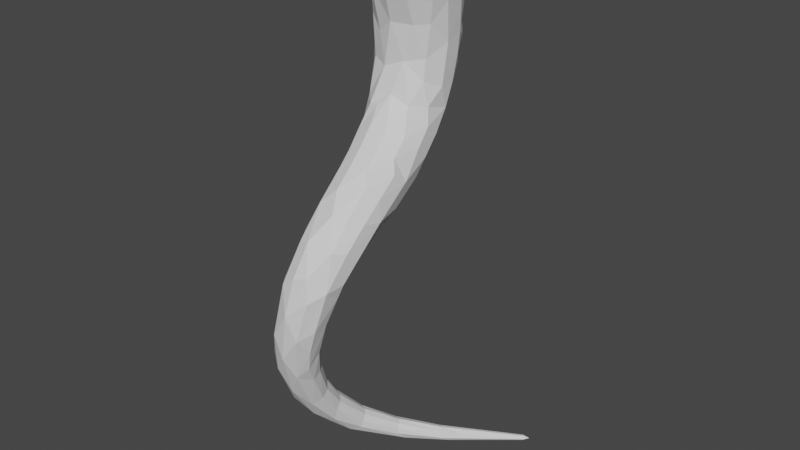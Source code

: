 # Source: root5.blend  (saved by Blender 3.4.6; exported with 4.5.12 LTS)
import bpy
from mathutils import Matrix  # noqa: F401  (used for matrix-valued properties, if any)

bpy.ops.wm.read_factory_settings(use_empty=True)
scene = bpy.context.scene
scene.name = 'Scene'

# ---- collections
col_collection = bpy.data.collections.new('Collection'); scene.collection.children.link(col_collection)

# ---- world
world_world = bpy.data.worlds.new('World'); scene.world = world_world
world_world.use_nodes = True; world_world.node_tree.nodes.clear()
_N = world_world.node_tree.nodes; _L = world_world.node_tree.links
n0 = _N.new('ShaderNodeOutputWorld'); n0.name = 'World Output'; n0.location = (300, 300)
n1 = _N.new('ShaderNodeBackground'); n1.name = 'Background'; n1.location = (10, 300)
n1.inputs[0].default_value = (0.05088, 0.05088, 0.05088, 1.0)
_L.new(n1.outputs[0], n0.inputs[0])
n0.is_active_output = True
world_world.color = (0.05088, 0.05088, 0.05088)
world_world.use_sun_shadow = False
world_world.sun_shadow_jitter_overblur = 0.0

# ---- meshes
me_circle = bpy.data.meshes.new('Circle')
me_circle.from_pydata([(0.9537, -0.1412, -0.002878), (0.8033, 0.5111, 0.0004489), (0.4799, 0.8299, 0.00131), (-0.0005518, 0.9577, 0.001571), (-0.4787, 0.837, 0.006272), (-0.8253, 0.4874, 0.001784), (-0.955, 0.02822, 0.0007355), (-0.8573, -0.4218, 0.00135), (-1.425e-07, -0.9553, 8.184e-08), (0.4777, -0.8274, 7.087e-08), (0.8274, -0.4777, 4.092e-08), (0.8539, 0.121, -0.7171), (-0.8681, 0.8072, -0.8443), (-0.7729, -0.469, -0.4189), (-0.6161, -0.5366, -0.7703), (-0.1719, -0.6887, -0.8705), (0.5243, -0.5722, -0.63), (0.677, -0.3079, -0.8436), (0.8001, 0.438, -0.885), (0.6514, 0.7883, -0.8799), (0.3133, 1.078, -0.7437), (-0.046, 1.209, -0.802), (-0.5044, 1.115, -0.7771), (-1.015, 0.3929, -0.9433), (-0.5247, -0.3908, -1.367), (-0.116, -0.5304, -1.27), (0.6593, -0.08976, -1.191), (0.7151, 0.5993, -1.329), (0.5181, 0.989, -1.194), (0.2199, 1.218, -1.266), (-0.128, 1.333, -1.359), (-0.57, 1.233, -1.337), (-0.9058, 0.9303, -1.369), (-1.045, 0.5069, -1.447), (-0.9519, 0.07766, -1.554), (-0.1779, -0.2839, -2.009), (0.2397, -0.1482, -2.031), (0.6336, 0.7283, -1.797), (0.4292, 1.109, -1.703), (0.2162, 1.291, -1.987), (-0.2047, 1.41, -1.944), (-0.6311, 1.302, -1.926), (-0.9463, 0.9967, -1.933), (-1.067, 0.577, -1.964), (-0.974, 0.2005, -2.111), (-0.5028, -0.1845, -2.254), (0.5618, 0.8067, -2.277), (0.3967, 1.096, -2.429), (0.147, 1.307, -2.569), (-0.2658, 1.412, -2.56), (-0.6763, 1.296, -2.544), (-0.9713, 0.9923, -2.518), (-1.073, 0.5834, -2.49), (-0.9683, 0.2092, -2.577), (0.5041, 0.8168, -2.766), (0.3406, 1.059, -2.983), (0.09977, 1.225, -3.164), (-0.3031, 1.311, -3.19), (-0.6974, 1.187, -3.171), (-0.9735, 0.8909, -3.107), (-1.06, 0.5055, -3.01), (-0.9445, 0.1417, -3.024), (-0.3777, -0.2083, -2.888), (0.4656, 0.7394, -3.254), (0.3094, 0.9124, -3.531), (0.08056, 1.025, -3.742), (-0.3098, 1.087, -3.796), (-0.6876, 0.9574, -3.77), (-0.947, 0.6768, -3.665), (-1.022, 0.3298, -3.5), (-0.8998, -0.009858, -3.435), (-0.1339, -0.3356, -3.347), (0.3358, 0.03609, -3.113), (0.4508, 0.5586, -3.726), (0.3068, 0.6507, -4.04), (0.09151, 0.7045, -4.271), (-0.2841, 0.7379, -4.347), (-0.645, 0.6071, -4.308), (-0.8904, 0.3537, -4.162), (-0.9593, 0.05843, -3.937), (-0.7373, -0.2161, -3.467), (-0.5409, -0.4318, -3.596), (0.4608, 0.2775, -4.154), (0.3312, 0.2889, -4.48), (0.1289, 0.2903, -4.711), (-0.2308, 0.2979, -4.796), (-0.5752, 0.1704, -4.743), (-0.8084, -0.05193, -4.565), (-0.8726, -0.2551, -4.04), (-0.3272, -0.4894, -3.568), (0.4922, -0.01652, -3.932), (0.4944, -0.09437, -4.518), (0.4512, -0.2851, -4.84), (0.1837, -0.1798, -5.046), (-0.1612, -0.1866, -5.126), (-0.4887, -0.307, -5.06), (-0.7986, -0.4217, -4.633), (-0.7772, -0.6126, -4.337), (-0.6188, -0.6673, -4.02), (-0.2682, -0.7868, -3.905), (0.08504, -0.7213, -3.89), (0.3763, -0.5579, -4.019), (0.5257, -0.3264, -4.25), (0.5334, -0.9814, -5.215), (0.249, -0.6841, -5.306), (-0.5555, -0.66, -5.11), (-0.697, -0.8404, -4.858), (-0.6719, -0.9989, -4.557), (-0.4824, -1.103, -4.292), (-0.1777, -1.127, -4.136), (0.1594, -1.06, -4.129), (0.4373, -0.9152, -4.272), (0.5674, -1.062, -4.524), (0.6918, -1.598, -5.212), (0.1228, -0.9264, -5.467), (-0.1937, -0.8692, -5.421), (-0.4625, -1.106, -5.307), (-0.5966, -1.259, -5.05), (-0.377, -1.492, -4.501), (-0.08076, -1.514, -4.36), (0.2437, -1.462, -4.371), (0.4311, -1.686, -4.597), (0.6295, -1.534, -4.803), (0.4546, -1.41, -5.562), (0.1646, -1.35, -5.666), (-0.1471, -1.385, -5.639), (-0.3965, -1.497, -5.482), (-0.5171, -1.649, -5.234), (-0.5145, -1.602, -4.852), (0.003305, -1.967, -4.635), (0.2318, -2.349, -4.935), (0.4757, -2.156, -4.934), (0.6573, -2.001, -5.132), (0.6461, -2.161, -5.759), (0.445, -1.772, -5.811), (0.1647, -1.684, -5.876), (-0.1326, -1.708, -5.832), (-0.3653, -1.828, -5.682), (-0.471, -2.001, -5.46), (-0.2493, -2.145, -4.892), (0.4794, -2.666, -5.487), (0.6304, -2.418, -5.54), (0.5604, -2.459, -6.162), (0.3936, -2.075, -6.113), (0.1286, -1.968, -6.134), (-0.152, -1.986, -6.073), (-0.3694, -2.115, -5.936), (-0.4633, -2.311, -5.747), (-0.4048, -2.366, -5.379), (-0.2301, -2.697, -5.444), (0.01051, -2.761, -5.364), (0.5005, -2.84, -6.218), (0.4561, -2.504, -6.446), (0.2997, -2.28, -6.456), (0.05279, -2.167, -6.435), (-0.2101, -2.186, -6.362), (-0.4143, -2.326, -6.245), (-0.5011, -2.541, -6.098), (-0.04143, -3.104, -5.984), (0.2211, -3.046, -5.907), (0.2721, -3.108, -6.39), (-0.05258, -2.289, -6.788), (-0.299, -2.313, -6.713), (-0.4857, -2.873, -6.197), (-0.3282, -3.088, -6.198), (-0.1289, -3.276, -6.718), (0.04906, -3.191, -7.229), (0.2815, -2.942, -7.043), (0.2635, -2.631, -7.039), (0.119, -2.428, -7.001), (-0.172, -2.347, -7.179), (-0.404, -2.377, -7.109), (-0.5338, -2.505, -6.815), (-0.6203, -2.732, -6.742), (-0.5016, -3.212, -7.267), (-0.3079, -3.218, -7.728), (0.1237, -2.927, -7.544), (0.03367, -2.602, -7.74), (-0.0924, -2.427, -7.661), (-0.7062, -2.988, -7.301), (-0.75, -2.992, -7.847), (-0.6218, -3.055, -8.147), (-0.2128, -2.979, -8.226), (-0.02106, -2.833, -8.021), (-0.3426, -2.33, -7.751), (-0.5565, -2.366, -7.702), (-0.7286, -2.507, -7.675), (-0.8148, -2.712, -7.693), (-0.8498, -2.801, -8.285), (-0.5034, -2.815, -8.762), (-0.135, -2.431, -8.317), (-0.2549, -2.285, -8.231), (-0.9004, -2.557, -8.821), (-0.7113, -2.596, -9.097), (-0.3506, -2.462, -9.174), (-0.1182, -2.613, -8.42), (-0.265, -2.117, -8.968), (-0.3765, -1.997, -8.879), (-0.53, -2.023, -8.678), (-0.7173, -2.063, -8.647), (-0.8664, -2.206, -8.615), (-0.9457, -2.332, -8.753), (-0.5414, -2.245, -9.6), (-0.2444, -2.264, -9.081), (-0.9189, -2.144, -9.372), (-0.8187, -2.269, -9.448), (-0.5907, -1.733, -10.12), (-0.3276, -1.867, -9.866), (-0.2892, -1.738, -9.489), (-0.3931, -1.635, -9.416), (-0.5462, -1.582, -9.389), (-0.7114, -1.607, -9.4), (-0.843, -1.7, -9.451), (-0.8931, -1.783, -9.593), (-0.7493, -1.614, -10.05), (-0.2611, -1.862, -9.592), (-0.6835, -1.162, -10.11), (-0.1644, -1.143, -10.08), (-0.2552, -1.057, -10.03), (-0.3799, -0.9993, -10.03), (-0.5132, -1.001, -10.07), (-0.5423, -1.039, -10.45), (-0.4566, -1.152, -10.51), (-0.3263, -1.441, -10.35), (-0.1592, -1.299, -10.3), (-0.1303, -1.235, -10.18), (-0.07892, -0.709, -10.81), (0.2708, -0.3553, -10.93), (0.1735, -0.456, -10.55), (0.1011, -0.3823, -10.51), (-0.04271, -0.3067, -10.55), (-0.05098, -0.4004, -10.91), (0.2001, -0.5634, -10.73), (0.2088, -0.5238, -10.63), (0.689, 0.1594, -10.86), (0.5285, 0.4084, -10.96), (0.8851, 0.3877, -11.13), (1.083, 0.552, -10.98), (0.7237, 0.3503, -10.85), (0.619, 0.3776, -10.86), (1.947, 1.557, -11.21), (1.978, 1.49, -11.25), (2.02, 1.526, -11.14), (2.029, 1.477, -11.2), (-0.3677, -0.8904, -0.001773), (0.1981, 0.9952, -0.1785), (0.2213, -0.8058, -0.3958), (0.8814, 0.3289, -0.2443), (0.5862, 0.8222, -0.3658), (0.2685, -0.4691, -1.212), (-0.965, -0.001595, -0.6542), (-0.9746, 0.09617, -1.166), (-0.8198, -0.2319, -1.074), (0.4598, 0.06536, -2.016), (-0.7372, -0.1066, -1.976), (0.672, 0.2852, -1.599), (0.02202, -0.1487, -2.737), (0.3509, 0.0819, -2.689), (-0.7151, -0.06988, -2.799), (0.557, 0.4597, -2.414), (0.2176, -0.2599, -3.523), (0.4327, 0.05955, -3.575), (0.4891, 0.3951, -3.265), (0.6086, -0.7841, -4.73), (-0.1827, -0.3611, -10.73), (0.617, 0.4325, -11.11), (0.5767, 0.2306, -11.14), (0.7919, 0.2259, -11.03), (1.969, 1.554, -11.15), (2.089, 1.605, -11.21)], [], [(14, 15, 244), (251, 23, 33), (249, 15, 25), (11, 17, 26), (15, 16, 246), (250, 13, 7), (21, 3, 245), (11, 1, 247), (15, 14, 24), (17, 11, 0), (245, 248, 20), (24, 25, 15), (34, 33, 43), (12, 23, 6), (20, 21, 245), (12, 22, 31), (23, 252, 250), (22, 21, 30), (21, 22, 4), (249, 26, 17), (39, 46, 47), (252, 24, 14), (23, 12, 32), (22, 12, 5), (14, 250, 252), (26, 18, 11), (21, 28, 29), (19, 20, 248), (35, 25, 24), (44, 43, 52), (32, 33, 23), (255, 253, 259), (29, 30, 21), (32, 31, 41), (36, 249, 35), (33, 34, 251), (31, 30, 40), (30, 31, 22), (253, 26, 36), (48, 54, 55), (45, 24, 254), (34, 24, 252), (33, 32, 42), (31, 32, 12), (252, 251, 34), (30, 38, 39), (53, 52, 60), (42, 43, 33), (39, 40, 30), (42, 41, 50), (43, 44, 34), (41, 40, 49), (40, 41, 31), (56, 63, 64), (43, 42, 51), (41, 42, 32), (254, 34, 44), (259, 37, 255), (40, 39, 48), (62, 35, 45), (61, 60, 69), (51, 52, 43), (259, 257, 262), (48, 49, 40), (51, 50, 58), (52, 53, 44), (50, 49, 57), (49, 50, 41), (65, 73, 74), (62, 45, 258), (258, 254, 53), (52, 51, 59), (50, 51, 42), (254, 44, 53), (72, 257, 256), (49, 48, 56), (47, 48, 39), (70, 69, 79), (71, 256, 62), (59, 60, 52), (56, 57, 49), (59, 58, 67), (60, 61, 53), (58, 57, 66), (57, 58, 50), (75, 82, 83), (60, 59, 68), (58, 59, 51), (258, 53, 61), (262, 54, 259), (57, 56, 65), (55, 56, 48), (68, 69, 60), (65, 66, 57), (103, 263, 113), (68, 67, 77), (260, 256, 71), (69, 70, 61), (67, 66, 76), (66, 67, 58), (84, 91, 92), (81, 62, 80), (80, 258, 70), (69, 68, 78), (67, 68, 59), (258, 61, 70), (66, 65, 75), (64, 65, 56), (89, 71, 81), (78, 79, 69), (75, 76, 66), (78, 77, 86), (79, 80, 70), (77, 76, 85), (76, 77, 67), (93, 92, 103), (79, 78, 87), (77, 78, 68), (261, 73, 262), (76, 75, 84), (74, 75, 65), (87, 88, 79), (84, 85, 76), (87, 86, 95), (100, 260, 71), (86, 85, 94), (85, 86, 77), (260, 90, 261), (98, 89, 81), (86, 87, 78), (81, 88, 98), (85, 84, 93), (83, 84, 75), (263, 111, 112), (93, 94, 85), (95, 94, 115), (94, 95, 86), (95, 96, 87), (112, 120, 121), (94, 93, 104), (92, 93, 84), (263, 112, 122), (104, 115, 94), (115, 105, 95), (263, 103, 92), (122, 121, 131), (103, 104, 93), (121, 129, 130), (113, 122, 132), (121, 122, 112), (122, 113, 263), (132, 131, 140), (103, 114, 104), (113, 132, 141), (130, 131, 121), (131, 132, 122), (113, 123, 103), (130, 139, 150), (140, 150, 159), (133, 141, 151), (130, 140, 131), (140, 141, 132), (141, 133, 113), (151, 159, 160), (140, 151, 141), (151, 142, 133), (151, 160, 166), (151, 152, 142), (166, 165, 175), (165, 166, 160), (166, 167, 151), (176, 166, 182), (174, 175, 165), (180, 187, 188), (166, 176, 167), (175, 174, 181), (188, 201, 192), (182, 175, 189), (175, 182, 166), (182, 183, 176), (180, 181, 174), (174, 179, 180), (181, 189, 175), (192, 201, 204), (182, 195, 183), (189, 181, 193), (181, 180, 188), (194, 189, 202), (189, 194, 182), (192, 193, 181), (181, 188, 192), (193, 202, 189), (204, 205, 192), (202, 205, 206), (193, 192, 205), (214, 216, 221), (207, 202, 223), (202, 207, 194), (206, 223, 202), (223, 224, 207), (221, 222, 214), (223, 222, 226), (221, 216, 264), (206, 214, 222), (238, 237, 242), (264, 230, 235), (227, 231, 266), (266, 236, 227), (235, 239, 268), (268, 238, 242), (236, 266, 241), (265, 235, 240), (237, 267, 243), (241, 265, 240), (265, 241, 266), (268, 240, 235), (243, 236, 241), (236, 243, 267), (243, 242, 237), (244, 7, 13), (1, 0, 247), (247, 0, 11), (9, 8, 246), (3, 2, 245), (2, 1, 248), (10, 9, 16), (246, 244, 15), (244, 13, 14), (0, 16, 17), (248, 18, 19), (250, 6, 23), (54, 46, 259), (22, 5, 4), (15, 249, 16), (21, 4, 3), (38, 28, 37), (11, 18, 1), (36, 26, 249), (245, 2, 248), (35, 249, 25), (63, 54, 262), (23, 251, 252), (39, 38, 46), (18, 27, 19), (14, 13, 250), (26, 255, 18), (21, 20, 28), (19, 28, 20), (73, 63, 262), (253, 255, 26), (48, 47, 54), (27, 37, 28), (45, 35, 24), (34, 254, 24), (257, 253, 36), (30, 29, 38), (28, 38, 29), (256, 36, 35), (82, 73, 90), (56, 55, 63), (37, 46, 38), (62, 256, 35), (91, 82, 102), (256, 257, 36), (257, 259, 253), (65, 64, 73), (46, 54, 47), (258, 45, 254), (92, 91, 263), (72, 262, 257), (75, 74, 82), (54, 63, 55), (260, 261, 72), (260, 72, 256), (261, 262, 72), (84, 83, 91), (63, 73, 64), (81, 71, 62), (80, 62, 258), (97, 88, 96), (79, 88, 80), (73, 82, 74), (261, 90, 73), (101, 260, 100), (99, 71, 89), (107, 97, 106), (100, 71, 99), (87, 96, 88), (102, 90, 101), (88, 97, 98), (260, 101, 90), (82, 91, 83), (99, 89, 98), (81, 80, 88), (90, 102, 82), (111, 101, 110), (99, 109, 100), (128, 107, 117), (110, 100, 109), (96, 106, 97), (263, 102, 111), (100, 110, 101), (97, 107, 98), (101, 111, 102), (109, 99, 108), (98, 108, 99), (106, 96, 105), (95, 105, 96), (102, 263, 91), (112, 111, 120), (109, 119, 110), (120, 110, 119), (106, 117, 107), (104, 114, 115), (116, 105, 115), (110, 120, 111), (107, 128, 108), (134, 123, 133), (119, 109, 118), (108, 118, 109), (117, 106, 116), (105, 116, 106), (108, 98, 107), (119, 129, 120), (148, 128, 138), (121, 120, 129), (117, 127, 128), (114, 124, 115), (168, 152, 167), (126, 116, 125), (125, 115, 124), (115, 125, 116), (143, 134, 142), (129, 119, 139), (118, 139, 119), (127, 117, 126), (116, 126, 117), (118, 108, 128), (124, 114, 123), (103, 123, 114), (127, 138, 128), (124, 135, 125), (137, 126, 136), (128, 148, 139), (136, 125, 135), (125, 136, 126), (153, 143, 152), (113, 133, 123), (130, 129, 139), (138, 127, 137), (126, 137, 127), (139, 118, 128), (135, 124, 134), (123, 134, 124), (163, 148, 157), (140, 130, 150), (138, 147, 148), (135, 144, 136), (177, 168, 183), (146, 137, 145), (145, 136, 144), (136, 145, 137), (169, 153, 168), (133, 142, 134), (139, 149, 150), (147, 138, 146), (137, 146, 138), (151, 140, 159), (144, 135, 143), (134, 143, 135), (150, 158, 159), (147, 157, 148), (144, 154, 145), (190, 177, 195), (156, 146, 155), (148, 163, 149), (155, 145, 154), (145, 155, 146), (142, 152, 143), (158, 150, 164), (149, 164, 150), (157, 147, 156), (146, 156, 147), (149, 139, 148), (154, 144, 153), (143, 153, 144), (158, 165, 159), (179, 163, 173), (160, 159, 165), (157, 173, 163), (154, 161, 155), (172, 156, 162), (162, 155, 161), (155, 162, 156), (178, 169, 177), (152, 168, 153), (165, 158, 164), (173, 157, 172), (156, 172, 157), (164, 149, 163), (151, 167, 152), (161, 154, 169), (153, 169, 154), (161, 170, 162), (196, 190, 203), (163, 179, 164), (171, 162, 170), (162, 171, 172), (191, 178, 190), (164, 174, 165), (167, 176, 168), (170, 161, 169), (180, 179, 187), (173, 187, 179), (170, 184, 171), (208, 196, 215), (186, 172, 185), (185, 171, 184), (171, 185, 172), (168, 177, 169), (187, 173, 186), (172, 186, 173), (174, 164, 179), (176, 183, 168), (184, 170, 178), (169, 178, 170), (197, 191, 196), (177, 190, 178), (183, 195, 177), (178, 191, 184), (187, 201, 188), (184, 198, 185), (217, 208, 225), (200, 186, 199), (199, 185, 198), (185, 199, 186), (182, 194, 195), (209, 197, 208), (201, 187, 200), (186, 200, 187), (198, 184, 191), (203, 195, 194), (190, 196, 191), (195, 203, 190), (191, 197, 198), (214, 204, 213), (201, 213, 204), (215, 203, 207), (198, 210, 199), (228, 217, 233), (212, 200, 211), (211, 199, 210), (199, 211, 200), (194, 207, 203), (218, 209, 217), (196, 208, 197), (202, 193, 205), (213, 201, 212), (200, 212, 201), (203, 215, 196), (210, 198, 209), (197, 209, 198), (204, 214, 205), (213, 216, 214), (225, 215, 224), (210, 219, 211), (216, 212, 220), (220, 211, 219), (211, 220, 212), (207, 224, 215), (229, 218, 228), (208, 217, 209), (212, 216, 213), (206, 205, 214), (215, 225, 208), (219, 210, 218), (209, 218, 210), (231, 221, 264), (223, 206, 222), (232, 224, 227), (227, 223, 226), (233, 225, 232), (219, 230, 220), (264, 216, 230), (223, 227, 224), (221, 231, 222), (220, 230, 216), (224, 232, 225), (238, 229, 234), (217, 228, 218), (225, 233, 217), (230, 219, 229), (218, 229, 219), (266, 231, 265), (227, 226, 231), (226, 222, 231), (267, 232, 236), (264, 265, 231), (234, 233, 267), (227, 236, 232), (235, 230, 239), (232, 267, 233), (228, 234, 229), (265, 264, 235), (233, 234, 228), (239, 230, 238), (229, 238, 230), (237, 234, 267), (234, 237, 238), (238, 268, 239), (241, 269, 243), (242, 269, 268), (240, 269, 241), (243, 269, 242), (268, 269, 240), (17, 16, 249), (28, 19, 27), (250, 7, 6), (12, 6, 5), (246, 8, 244), (16, 9, 246), (0, 10, 16), (37, 27, 255), (248, 1, 18), (27, 18, 255), (46, 37, 259)])
_uv = me_circle.uv_layers.new(name='UVMap')
_uv.uv.foreach_set('vector', [0.1683, 0.9374, 0.203, 0.9346, 0.1863, 0.9969, 0.1219, 0.8973, 0.09776, 0.9097, 0.095, 0.8723, 0.2386, 0.9072, 0.203, 0.9346, 0.2085, 0.9025, 0.3061, 0.9348, 0.2721, 0.9332, 0.2798, 0.904, 0.203, 0.9346, 0.2536, 0.9522, 0.2284, 0.9715, 0.1213, 0.9361, 0.1524, 0.9605, 0.1405, 0.988, 0.4064, 0.9024, 0.409, 0.9591, 0.3944, 0.9481, 0.3061, 0.9348, 0.3465, 0.9736, 0.328, 0.9627, 0.203, 0.9346, 0.1683, 0.9374, 0.176, 0.8908, 0.2721, 0.9332, 0.3061, 0.9348, 0.3029, 0.9882, 0.3944, 0.9481, 0.3636, 0.9423, 0.3817, 0.9112, 0.176, 0.8908, 0.2085, 0.9025, 0.203, 0.9346, 0.1289, 0.8688, 0.095, 0.8723, 0.09333, 0.8341, 0.0658, 0.9124, 0.09776, 0.9097, 0.1094, 0.9808, 0.3817, 0.9112, 0.4064, 0.9024, 0.3944, 0.9481, 0.0658, 0.9124, 0.03253, 0.9162, 0.03149, 0.8767, 0.09776, 0.9097, 0.1469, 0.9096, 0.1213, 0.9361, 0.03253, 0.9162, 6.39e-05, 0.918, 0.0001025, 0.8777, 6.39e-05, 0.918, 0.03253, 0.9162, 0.04143, 0.9735, 0.2386, 0.9072, 0.2798, 0.904, 0.2721, 0.9332, 0.3787, 0.8235, 0.3329, 0.8085, 0.3565, 0.7948, 0.1469, 0.9096, 0.176, 0.8908, 0.1683, 0.9374, 0.09776, 0.9097, 0.0658, 0.9124, 0.06284, 0.8749, 0.03253, 0.9162, 0.0658, 0.9124, 0.07612, 0.9752, 0.1683, 0.9374, 0.1213, 0.9361, 0.1469, 0.9096, 0.2798, 0.904, 0.3239, 0.9165, 0.3061, 0.9348, 0.4064, 0.9024, 0.3605, 0.8839, 0.3846, 0.8735, 0.3498, 0.9094, 0.3817, 0.9112, 0.3636, 0.9423, 0.2067, 0.8363, 0.2085, 0.9025, 0.176, 0.8908, 0.1234, 0.8245, 0.09333, 0.8341, 0.09303, 0.7952, 0.06284, 0.8749, 0.095, 0.8723, 0.09776, 0.9097, 0.3003, 0.8669, 0.2724, 0.8349, 0.3038, 0.799, 0.3846, 0.8735, 0.4081, 0.863, 0.4064, 0.9024, 0.06284, 0.8749, 0.03149, 0.8767, 0.03175, 0.836, 0.2457, 0.8346, 0.2386, 0.9072, 0.2067, 0.8363, 0.095, 0.8723, 0.1289, 0.8688, 0.1219, 0.8973, 0.03149, 0.8767, 0.0001025, 0.8777, 0.001456, 0.8362, 0.0001025, 0.8777, 0.03149, 0.8767, 0.03253, 0.9162, 0.2724, 0.8349, 0.2798, 0.904, 0.2457, 0.8346, 0.3784, 0.7827, 0.3336, 0.7705, 0.3553, 0.7544, 0.1769, 0.8133, 0.176, 0.8908, 0.1547, 0.8368, 0.1289, 0.8688, 0.176, 0.8908, 0.1469, 0.9096, 0.095, 0.8723, 0.06284, 0.8749, 0.06197, 0.8353, 0.03149, 0.8767, 0.06284, 0.8749, 0.0658, 0.9124, 0.1469, 0.9096, 0.1219, 0.8973, 0.1289, 0.8688, 0.4081, 0.863, 0.3631, 0.8467, 0.3787, 0.8235, 0.1231, 0.7866, 0.09303, 0.7952, 0.09454, 0.7561, 0.06197, 0.8353, 0.09333, 0.8341, 0.095, 0.8723, 0.3787, 0.8235, 0.409, 0.8224, 0.4081, 0.863, 0.06197, 0.8353, 0.03175, 0.836, 0.0336, 0.7941, 0.09333, 0.8341, 0.1234, 0.8245, 0.1289, 0.8688, 0.03175, 0.836, 0.001456, 0.8362, 0.004418, 0.7932, 0.001456, 0.8362, 0.03175, 0.836, 0.03149, 0.8767, 0.3754, 0.741, 0.3316, 0.7322, 0.3509, 0.7136, 0.09333, 0.8341, 0.06197, 0.8353, 0.06264, 0.7946, 0.03175, 0.836, 0.06197, 0.8353, 0.06284, 0.8749, 0.1547, 0.8368, 0.1289, 0.8688, 0.1234, 0.8245, 0.3038, 0.799, 0.331, 0.8458, 0.3003, 0.8669, 0.409, 0.8224, 0.3787, 0.8235, 0.3784, 0.7827, 0.1887, 0.7526, 0.2067, 0.8363, 0.1769, 0.8133, 0.1237, 0.7493, 0.09454, 0.7561, 0.0986, 0.7174, 0.06264, 0.7946, 0.09303, 0.7952, 0.09333, 0.8341, 0.3038, 0.799, 0.2667, 0.7738, 0.3039, 0.7267, 0.3784, 0.7827, 0.4077, 0.7798, 0.409, 0.8224, 0.06264, 0.7946, 0.0336, 0.7941, 0.03766, 0.7516, 0.09303, 0.7952, 0.1231, 0.7866, 0.1234, 0.8245, 0.0336, 0.7941, 0.004418, 0.7932, 0.009666, 0.7494, 0.004418, 0.7932, 0.0336, 0.7941, 0.03175, 0.836, 0.3691, 0.6992, 0.326, 0.6937, 0.343, 0.6732, 0.1887, 0.7526, 0.1769, 0.8133, 0.1547, 0.7641, 0.1547, 0.7641, 0.1547, 0.8368, 0.1231, 0.7866, 0.09303, 0.7952, 0.06264, 0.7946, 0.06543, 0.7536, 0.0336, 0.7941, 0.06264, 0.7946, 0.06197, 0.8353, 0.1547, 0.8368, 0.1234, 0.8245, 0.1231, 0.7866, 0.2673, 0.7339, 0.2667, 0.7738, 0.2282, 0.7671, 0.4077, 0.7798, 0.3784, 0.7827, 0.3754, 0.741, 0.3565, 0.7948, 0.3784, 0.7827, 0.3787, 0.8235, 0.127, 0.713, 0.0986, 0.7174, 0.1054, 0.6794, 0.2098, 0.7036, 0.2282, 0.7671, 0.1887, 0.7526, 0.06543, 0.7536, 0.09454, 0.7561, 0.09303, 0.7952, 0.3754, 0.741, 0.4035, 0.736, 0.4077, 0.7798, 0.06543, 0.7536, 0.03766, 0.7516, 0.04442, 0.7096, 0.09454, 0.7561, 0.1237, 0.7493, 0.1231, 0.7866, 0.03766, 0.7516, 0.009666, 0.7494, 0.01775, 0.7058, 0.009666, 0.7494, 0.03766, 0.7516, 0.0336, 0.7941, 0.3592, 0.6578, 0.3178, 0.6556, 0.3319, 0.6341, 0.09454, 0.7561, 0.06543, 0.7536, 0.07092, 0.713, 0.03766, 0.7516, 0.06543, 0.7536, 0.06264, 0.7946, 0.1547, 0.7641, 0.1231, 0.7866, 0.1237, 0.7493, 0.3039, 0.7267, 0.3336, 0.7705, 0.3038, 0.799, 0.4035, 0.736, 0.3754, 0.741, 0.3691, 0.6992, 0.3553, 0.7544, 0.3754, 0.741, 0.3784, 0.7827, 0.07092, 0.713, 0.0986, 0.7174, 0.09454, 0.7561, 0.3691, 0.6992, 0.3957, 0.6922, 0.4035, 0.736, 0.2849, 0.5434, 0.274, 0.5775, 0.2533, 0.5206, 0.07092, 0.713, 0.04442, 0.7096, 0.05409, 0.6683, 0.2461, 0.6876, 0.2282, 0.7671, 0.2098, 0.7036, 0.0986, 0.7174, 0.127, 0.713, 0.1237, 0.7493, 0.04442, 0.7096, 0.01775, 0.7058, 0.02894, 0.6629, 0.01775, 0.7058, 0.04442, 0.7096, 0.03766, 0.7516, 0.3462, 0.6184, 0.3062, 0.6185, 0.3084, 0.5916, 0.1678, 0.6822, 0.1887, 0.7526, 0.1474, 0.7029, 0.1474, 0.7029, 0.1547, 0.7641, 0.127, 0.713, 0.0986, 0.7174, 0.07092, 0.713, 0.0792, 0.6733, 0.04442, 0.7096, 0.07092, 0.713, 0.06543, 0.7536, 0.1547, 0.7641, 0.1237, 0.7493, 0.127, 0.713, 0.3957, 0.6922, 0.3691, 0.6992, 0.3592, 0.6578, 0.3509, 0.7136, 0.3691, 0.6992, 0.3754, 0.741, 0.1883, 0.6791, 0.2098, 0.7036, 0.1678, 0.6822, 0.0792, 0.6733, 0.1054, 0.6794, 0.0986, 0.7174, 0.3592, 0.6578, 0.3842, 0.6488, 0.3957, 0.6922, 0.0792, 0.6733, 0.05409, 0.6683, 0.06606, 0.6297, 0.1054, 0.6794, 0.1474, 0.7029, 0.127, 0.713, 0.05409, 0.6683, 0.02894, 0.6629, 0.04252, 0.623, 0.02894, 0.6629, 0.05409, 0.6683, 0.04442, 0.7096, 0.3306, 0.5818, 0.3084, 0.5916, 0.2849, 0.5434, 0.1054, 0.6794, 0.0792, 0.6733, 0.08972, 0.6356, 0.05409, 0.6683, 0.0792, 0.6733, 0.07092, 0.713, 0.2827, 0.6925, 0.326, 0.6937, 0.3039, 0.7267, 0.3842, 0.6488, 0.3592, 0.6578, 0.3462, 0.6184, 0.343, 0.6732, 0.3592, 0.6578, 0.3691, 0.6992, 0.08972, 0.6356, 0.1226, 0.6601, 0.1054, 0.6794, 0.3462, 0.6184, 0.3695, 0.6078, 0.3842, 0.6488, 0.08972, 0.6356, 0.06606, 0.6297, 0.07953, 0.5945, 0.2207, 0.6369, 0.2461, 0.6876, 0.2098, 0.7036, 0.06606, 0.6297, 0.04252, 0.623, 0.05752, 0.587, 0.04252, 0.623, 0.06606, 0.6297, 0.05409, 0.6683, 0.2461, 0.6876, 0.289, 0.6612, 0.2827, 0.6925, 0.1556, 0.6398, 0.1883, 0.6791, 0.1678, 0.6822, 0.06606, 0.6297, 0.08972, 0.6356, 0.0792, 0.6733, 0.1678, 0.6822, 0.1226, 0.6601, 0.1556, 0.6398, 0.3695, 0.6078, 0.3462, 0.6184, 0.3306, 0.5818, 0.3319, 0.6341, 0.3462, 0.6184, 0.3592, 0.6578, 0.274, 0.5775, 0.2439, 0.5979, 0.2501, 0.5757, 0.3306, 0.5818, 0.3521, 0.5704, 0.3695, 0.6078, 0.07953, 0.5945, 0.05752, 0.587, 0.0858, 0.5477, 0.05752, 0.587, 0.07953, 0.5945, 0.06606, 0.6297, 0.07953, 0.5945, 0.1075, 0.6173, 0.08972, 0.6356, 0.2501, 0.5757, 0.215, 0.5682, 0.222, 0.5464, 0.3521, 0.5704, 0.3306, 0.5818, 0.3125, 0.5477, 0.3084, 0.5916, 0.3306, 0.5818, 0.3462, 0.6184, 0.274, 0.5775, 0.2501, 0.5757, 0.2406, 0.5421, 0.3125, 0.5477, 0.3338, 0.5218, 0.3521, 0.5704, 0.0858, 0.5477, 0.09758, 0.5793, 0.07953, 0.5945, 0.274, 0.5775, 0.2849, 0.5434, 0.3084, 0.5916, 0.2406, 0.5421, 0.222, 0.5464, 0.2172, 0.5156, 0.2849, 0.5434, 0.3125, 0.5477, 0.3306, 0.5818, 0.222, 0.5464, 0.1946, 0.5372, 0.2024, 0.5107, 0.2533, 0.5206, 0.2406, 0.5421, 0.2324, 0.5117, 0.222, 0.5464, 0.2406, 0.5421, 0.2501, 0.5757, 0.2406, 0.5421, 0.2533, 0.5206, 0.274, 0.5775, 0.2324, 0.5117, 0.2172, 0.5156, 0.2125, 0.4805, 0.2849, 0.5434, 0.3122, 0.5264, 0.3125, 0.5477, 0.2533, 0.5206, 0.2324, 0.5117, 0.2258, 0.4838, 0.2024, 0.5107, 0.2172, 0.5156, 0.222, 0.5464, 0.2172, 0.5156, 0.2324, 0.5117, 0.2406, 0.5421, 0.2533, 0.5206, 0.2785, 0.5081, 0.2849, 0.5434, 0.2024, 0.5107, 0.1776, 0.5223, 0.1903, 0.4836, 0.2125, 0.4805, 0.1903, 0.4836, 0.2, 0.4572, 0.242, 0.4796, 0.2258, 0.4838, 0.2187, 0.447, 0.2024, 0.5107, 0.2125, 0.4805, 0.2172, 0.5156, 0.2125, 0.4805, 0.2258, 0.4838, 0.2324, 0.5117, 0.2258, 0.4838, 0.242, 0.4796, 0.2533, 0.5206, 0.2187, 0.447, 0.2, 0.4572, 0.2039, 0.437, 0.2125, 0.4805, 0.2187, 0.447, 0.2258, 0.4838, 0.2187, 0.447, 0.2346, 0.4547, 0.242, 0.4796, 0.2187, 0.447, 0.2039, 0.437, 0.1986, 0.3997, 0.2187, 0.447, 0.2358, 0.439, 0.2346, 0.4547, 0.1986, 0.3997, 0.1877, 0.4211, 0.1842, 0.3769, 0.1877, 0.4211, 0.1986, 0.3997, 0.2039, 0.437, 0.1986, 0.3997, 0.2132, 0.4085, 0.2187, 0.447, 0.208, 0.3847, 0.1986, 0.3997, 0.1914, 0.3516, 0.1733, 0.3962, 0.1842, 0.3769, 0.1877, 0.4211, 0.1619, 0.3681, 0.1456, 0.3734, 0.1574, 0.3456, 0.1986, 0.3997, 0.208, 0.3847, 0.2132, 0.4085, 0.1842, 0.3769, 0.1733, 0.3962, 0.1709, 0.3557, 0.1574, 0.3456, 0.1424, 0.3153, 0.1549, 0.3169, 0.1914, 0.3516, 0.1842, 0.3769, 0.1779, 0.3246, 0.1842, 0.3769, 0.1914, 0.3516, 0.1986, 0.3997, 0.1914, 0.3516, 0.2041, 0.3595, 0.208, 0.3847, 0.1619, 0.3681, 0.1709, 0.3557, 0.1733, 0.3962, 0.1733, 0.3962, 0.1597, 0.3938, 0.1619, 0.3681, 0.1709, 0.3557, 0.1779, 0.3246, 0.1842, 0.3769, 0.1549, 0.3169, 0.1424, 0.3153, 0.1513, 0.2835, 0.1914, 0.3516, 0.2044, 0.3352, 0.2041, 0.3595, 0.1779, 0.3246, 0.1709, 0.3557, 0.1672, 0.3057, 0.1709, 0.3557, 0.1619, 0.3681, 0.1574, 0.3456, 0.1861, 0.2974, 0.1779, 0.3246, 0.1737, 0.2749, 0.1779, 0.3246, 0.1861, 0.2974, 0.1914, 0.3516, 0.1549, 0.3169, 0.1672, 0.3057, 0.1709, 0.3557, 0.1709, 0.3557, 0.1574, 0.3456, 0.1549, 0.3169, 0.1672, 0.3057, 0.1737, 0.2749, 0.1779, 0.3246, 0.1513, 0.2835, 0.16, 0.2835, 0.1549, 0.3169, 0.1737, 0.2749, 0.16, 0.2835, 0.1633, 0.2396, 0.1672, 0.3057, 0.1549, 0.3169, 0.16, 0.2835, 0.1524, 0.2395, 0.1387, 0.22, 0.1497, 0.2019, 0.1807, 0.2491, 0.1737, 0.2749, 0.1721, 0.2171, 0.1737, 0.2749, 0.1807, 0.2491, 0.1861, 0.2974, 0.1633, 0.2396, 0.1721, 0.2171, 0.1737, 0.2749, 0.1721, 0.2171, 0.1811, 0.2093, 0.1807, 0.2491, 0.1497, 0.2019, 0.1579, 0.2028, 0.1524, 0.2395, 0.1721, 0.2171, 0.1579, 0.2028, 0.1622, 0.1686, 0.1497, 0.2019, 0.1387, 0.22, 0.1422, 0.1576, 0.1633, 0.2396, 0.1524, 0.2395, 0.1579, 0.2028, 0.1935, 0.0998, 0.1888, 0.07625, 0.1996, 0.007353, 0.1422, 0.1576, 0.1284, 0.1529, 0.1523, 0.09621, 0.17, 0.1409, 0.1544, 0.1526, 0.1668, 0.1028, 0.1668, 0.1028, 0.1769, 0.0865, 0.17, 0.1409, 0.1523, 0.09621, 0.1454, 0.09258, 0.1869, 0.003049, 0.2029, 0.007195, 0.1935, 0.0998, 0.1996, 0.007353, 0.1769, 0.0865, 0.1668, 0.1028, 0.1925, 0.008889, 0.1618, 0.09255, 0.1523, 0.09621, 0.1891, 0.006047, 0.1888, 0.07625, 0.1795, 0.09891, 0.1961, 0.008573, 0.1925, 0.008889, 0.1618, 0.09255, 0.1891, 0.006047, 0.1618, 0.09255, 0.1925, 0.008889, 0.1668, 0.1028, 0.1869, 0.003049, 0.1891, 0.006047, 0.1523, 0.09621, 0.1961, 0.008573, 0.1769, 0.0865, 0.1925, 0.008889, 0.1769, 0.0865, 0.1961, 0.008573, 0.1795, 0.09891, 0.1961, 0.008573, 0.1996, 0.007353, 0.1888, 0.07625, 0.1863, 0.9969, 0.1405, 0.988, 0.1524, 0.9605, 0.3465, 0.9736, 0.3029, 0.9882, 0.328, 0.9627, 0.328, 0.9627, 0.3029, 0.9882, 0.3061, 0.9348, 0.2456, 0.9992, 0.2118, 0.9999, 0.2284, 0.9715, 0.409, 0.9591, 0.376, 0.9651, 0.3944, 0.9481, 0.376, 0.9651, 0.3465, 0.9736, 0.3636, 0.9423, 0.279, 0.9946, 0.2456, 0.9992, 0.2536, 0.9522, 0.2284, 0.9715, 0.1863, 0.9969, 0.203, 0.9346, 0.1863, 0.9969, 0.1524, 0.9605, 0.1683, 0.9374, 0.3029, 0.9882, 0.2536, 0.9522, 0.2721, 0.9332, 0.3636, 0.9423, 0.3239, 0.9165, 0.3498, 0.9094, 0.1213, 0.9361, 0.1094, 0.9808, 0.09776, 0.9097, 0.3336, 0.7705, 0.3329, 0.8085, 0.3038, 0.799, 0.03253, 0.9162, 0.07612, 0.9752, 0.04143, 0.9735, 0.203, 0.9346, 0.2386, 0.9072, 0.2536, 0.9522, 6.39e-05, 0.918, 0.04143, 0.9735, 0.007101, 0.9765, 0.3631, 0.8467, 0.3605, 0.8839, 0.331, 0.8458, 0.3061, 0.9348, 0.3239, 0.9165, 0.3465, 0.9736, 0.2457, 0.8346, 0.2798, 0.904, 0.2386, 0.9072, 0.3944, 0.9481, 0.376, 0.9651, 0.3636, 0.9423, 0.2067, 0.8363, 0.2386, 0.9072, 0.2085, 0.9025, 0.3316, 0.7322, 0.3336, 0.7705, 0.3039, 0.7267, 0.09776, 0.9097, 0.1219, 0.8973, 0.1469, 0.9096, 0.3787, 0.8235, 0.3631, 0.8467, 0.3329, 0.8085, 0.3239, 0.9165, 0.3279, 0.882, 0.3498, 0.9094, 0.1683, 0.9374, 0.1524, 0.9605, 0.1213, 0.9361, 0.2798, 0.904, 0.3003, 0.8669, 0.3239, 0.9165, 0.4064, 0.9024, 0.3817, 0.9112, 0.3605, 0.8839, 0.3498, 0.9094, 0.3605, 0.8839, 0.3817, 0.9112, 0.326, 0.6937, 0.3316, 0.7322, 0.3039, 0.7267, 0.2724, 0.8349, 0.3003, 0.8669, 0.2798, 0.904, 0.3784, 0.7827, 0.3565, 0.7948, 0.3336, 0.7705, 0.3279, 0.882, 0.331, 0.8458, 0.3605, 0.8839, 0.1769, 0.8133, 0.2067, 0.8363, 0.176, 0.8908, 0.1289, 0.8688, 0.1547, 0.8368, 0.176, 0.8908, 0.2667, 0.7738, 0.2724, 0.8349, 0.2457, 0.8346, 0.4081, 0.863, 0.3846, 0.8735, 0.3631, 0.8467, 0.3605, 0.8839, 0.3631, 0.8467, 0.3846, 0.8735, 0.2282, 0.7671, 0.2457, 0.8346, 0.2067, 0.8363, 0.3178, 0.6556, 0.326, 0.6937, 0.289, 0.6612, 0.3754, 0.741, 0.3553, 0.7544, 0.3316, 0.7322, 0.331, 0.8458, 0.3329, 0.8085, 0.3631, 0.8467, 0.1887, 0.7526, 0.2282, 0.7671, 0.2067, 0.8363, 0.3062, 0.6185, 0.3178, 0.6556, 0.2803, 0.6265, 0.2282, 0.7671, 0.2667, 0.7738, 0.2457, 0.8346, 0.2667, 0.7738, 0.3038, 0.799, 0.2724, 0.8349, 0.3691, 0.6992, 0.3509, 0.7136, 0.326, 0.6937, 0.3329, 0.8085, 0.3336, 0.7705, 0.3565, 0.7948, 0.1547, 0.7641, 0.1769, 0.8133, 0.1547, 0.8368, 0.3084, 0.5916, 0.3062, 0.6185, 0.274, 0.5775, 0.2673, 0.7339, 0.3039, 0.7267, 0.2667, 0.7738, 0.3592, 0.6578, 0.343, 0.6732, 0.3178, 0.6556, 0.3336, 0.7705, 0.3316, 0.7322, 0.3553, 0.7544, 0.2461, 0.6876, 0.2827, 0.6925, 0.2673, 0.7339, 0.2461, 0.6876, 0.2673, 0.7339, 0.2282, 0.7671, 0.2827, 0.6925, 0.3039, 0.7267, 0.2673, 0.7339, 0.3462, 0.6184, 0.3319, 0.6341, 0.3062, 0.6185, 0.3316, 0.7322, 0.326, 0.6937, 0.3509, 0.7136, 0.1678, 0.6822, 0.2098, 0.7036, 0.1887, 0.7526, 0.1474, 0.7029, 0.1887, 0.7526, 0.1547, 0.7641, 0.1315, 0.6251, 0.1226, 0.6601, 0.1075, 0.6173, 0.1054, 0.6794, 0.1226, 0.6601, 0.1474, 0.7029, 0.326, 0.6937, 0.3178, 0.6556, 0.343, 0.6732, 0.2827, 0.6925, 0.289, 0.6612, 0.326, 0.6937, 0.2516, 0.6327, 0.2461, 0.6876, 0.2207, 0.6369, 0.1889, 0.6369, 0.2098, 0.7036, 0.1883, 0.6791, 0.1416, 0.5934, 0.1315, 0.6251, 0.1191, 0.5862, 0.2207, 0.6369, 0.2098, 0.7036, 0.1889, 0.6369, 0.08972, 0.6356, 0.1075, 0.6173, 0.1226, 0.6601, 0.2803, 0.6265, 0.289, 0.6612, 0.2516, 0.6327, 0.1226, 0.6601, 0.1315, 0.6251, 0.1556, 0.6398, 0.2461, 0.6876, 0.2516, 0.6327, 0.289, 0.6612, 0.3178, 0.6556, 0.3062, 0.6185, 0.3319, 0.6341, 0.1889, 0.6369, 0.1883, 0.6791, 0.1556, 0.6398, 0.1678, 0.6822, 0.1474, 0.7029, 0.1226, 0.6601, 0.289, 0.6612, 0.2803, 0.6265, 0.3178, 0.6556, 0.2439, 0.5979, 0.2516, 0.6327, 0.2179, 0.6019, 0.1889, 0.6369, 0.1914, 0.6024, 0.2207, 0.6369, 0.1544, 0.5491, 0.1416, 0.5934, 0.1299, 0.5568, 0.2179, 0.6019, 0.2207, 0.6369, 0.1914, 0.6024, 0.1075, 0.6173, 0.1191, 0.5862, 0.1315, 0.6251, 0.274, 0.5775, 0.2803, 0.6265, 0.2439, 0.5979, 0.2207, 0.6369, 0.2179, 0.6019, 0.2516, 0.6327, 0.1315, 0.6251, 0.1416, 0.5934, 0.1556, 0.6398, 0.2516, 0.6327, 0.2439, 0.5979, 0.2803, 0.6265, 0.1914, 0.6024, 0.1889, 0.6369, 0.1656, 0.5993, 0.1556, 0.6398, 0.1656, 0.5993, 0.1889, 0.6369, 0.1191, 0.5862, 0.1075, 0.6173, 0.09758, 0.5793, 0.07953, 0.5945, 0.09758, 0.5793, 0.1075, 0.6173, 0.2803, 0.6265, 0.274, 0.5775, 0.3062, 0.6185, 0.2501, 0.5757, 0.2439, 0.5979, 0.215, 0.5682, 0.1914, 0.6024, 0.1934, 0.5699, 0.2179, 0.6019, 0.215, 0.5682, 0.2179, 0.6019, 0.1934, 0.5699, 0.1191, 0.5862, 0.1299, 0.5568, 0.1416, 0.5934, 0.3125, 0.5477, 0.3122, 0.5264, 0.3338, 0.5218, 0.11, 0.5494, 0.09758, 0.5793, 0.0858, 0.5477, 0.2179, 0.6019, 0.215, 0.5682, 0.2439, 0.5979, 0.1416, 0.5934, 0.1544, 0.5491, 0.1656, 0.5993, 0.2668, 0.4843, 0.2785, 0.5081, 0.242, 0.4796, 0.1934, 0.5699, 0.1914, 0.6024, 0.1719, 0.5681, 0.1656, 0.5993, 0.1719, 0.5681, 0.1914, 0.6024, 0.1299, 0.5568, 0.1191, 0.5862, 0.11, 0.5494, 0.09758, 0.5793, 0.11, 0.5494, 0.1191, 0.5862, 0.1656, 0.5993, 0.1556, 0.6398, 0.1416, 0.5934, 0.1934, 0.5699, 0.1946, 0.5372, 0.215, 0.5682, 0.1639, 0.4955, 0.1544, 0.5491, 0.1457, 0.505, 0.222, 0.5464, 0.215, 0.5682, 0.1946, 0.5372, 0.1299, 0.5568, 0.1396, 0.5301, 0.1544, 0.5491, 0.3122, 0.5264, 0.2963, 0.4994, 0.3338, 0.5218, 0.2295, 0.4065, 0.2358, 0.439, 0.2132, 0.4085, 0.1206, 0.5235, 0.11, 0.5494, 0.1021, 0.5163, 0.314, 0.4889, 0.3338, 0.5218, 0.2963, 0.4994, 0.0858, 0.5477, 0.1021, 0.5163, 0.11, 0.5494, 0.2568, 0.461, 0.2668, 0.4843, 0.2346, 0.4547, 0.1946, 0.5372, 0.1934, 0.5699, 0.1776, 0.5223, 0.1719, 0.5681, 0.1776, 0.5223, 0.1934, 0.5699, 0.1396, 0.5301, 0.1299, 0.5568, 0.1206, 0.5235, 0.11, 0.5494, 0.1206, 0.5235, 0.1299, 0.5568, 0.1719, 0.5681, 0.1656, 0.5993, 0.1544, 0.5491, 0.2963, 0.4994, 0.3122, 0.5264, 0.2785, 0.5081, 0.2849, 0.5434, 0.2785, 0.5081, 0.3122, 0.5264, 0.1396, 0.5301, 0.1457, 0.505, 0.1544, 0.5491, 0.2963, 0.4994, 0.284, 0.4771, 0.314, 0.4889, 0.1283, 0.5003, 0.1206, 0.5235, 0.1107, 0.4949, 0.1544, 0.5491, 0.1639, 0.4955, 0.1776, 0.5223, 0.3009, 0.4679, 0.314, 0.4889, 0.284, 0.4771, 0.1021, 0.5163, 0.1107, 0.4949, 0.1206, 0.5235, 0.2503, 0.4376, 0.2568, 0.461, 0.2358, 0.439, 0.2533, 0.5206, 0.242, 0.4796, 0.2785, 0.5081, 0.2024, 0.5107, 0.1946, 0.5372, 0.1776, 0.5223, 0.1457, 0.505, 0.1396, 0.5301, 0.1283, 0.5003, 0.1206, 0.5235, 0.1283, 0.5003, 0.1396, 0.5301, 0.1776, 0.5223, 0.1719, 0.5681, 0.1544, 0.5491, 0.284, 0.4771, 0.2963, 0.4994, 0.2668, 0.4843, 0.2785, 0.5081, 0.2668, 0.4843, 0.2963, 0.4994, 0.1639, 0.4468, 0.1639, 0.4955, 0.1512, 0.4578, 0.2125, 0.4805, 0.2024, 0.5107, 0.1903, 0.4836, 0.1457, 0.505, 0.1505, 0.4807, 0.1639, 0.4955, 0.284, 0.4771, 0.2735, 0.4552, 0.3009, 0.4679, 0.2204, 0.3691, 0.2295, 0.4065, 0.2041, 0.3595, 0.134, 0.4774, 0.1283, 0.5003, 0.1172, 0.4739, 0.2898, 0.4476, 0.3009, 0.4679, 0.2735, 0.4552, 0.1107, 0.4949, 0.1172, 0.4739, 0.1283, 0.5003, 0.2426, 0.4046, 0.2503, 0.4376, 0.2295, 0.4065, 0.242, 0.4796, 0.2346, 0.4547, 0.2668, 0.4843, 0.1776, 0.5223, 0.1784, 0.4823, 0.1903, 0.4836, 0.1505, 0.4807, 0.1457, 0.505, 0.134, 0.4774, 0.1283, 0.5003, 0.134, 0.4774, 0.1457, 0.505, 0.2187, 0.447, 0.2125, 0.4805, 0.2, 0.4572, 0.2735, 0.4552, 0.284, 0.4771, 0.2568, 0.461, 0.2668, 0.4843, 0.2568, 0.461, 0.284, 0.4771, 0.1903, 0.4836, 0.189, 0.4529, 0.2, 0.4572, 0.1505, 0.4807, 0.1512, 0.4578, 0.1639, 0.4955, 0.2735, 0.4552, 0.2657, 0.4334, 0.2898, 0.4476, 0.2156, 0.3349, 0.2204, 0.3691, 0.2044, 0.3352, 0.1366, 0.4556, 0.134, 0.4774, 0.121, 0.4536, 0.1639, 0.4955, 0.1639, 0.4468, 0.1784, 0.4823, 0.2812, 0.4275, 0.2898, 0.4476, 0.2657, 0.4334, 0.1172, 0.4739, 0.121, 0.4536, 0.134, 0.4774, 0.2346, 0.4547, 0.2358, 0.439, 0.2568, 0.461, 0.189, 0.4529, 0.1903, 0.4836, 0.1759, 0.444, 0.1784, 0.4823, 0.1759, 0.444, 0.1903, 0.4836, 0.1512, 0.4578, 0.1505, 0.4807, 0.1366, 0.4556, 0.134, 0.4774, 0.1366, 0.4556, 0.1505, 0.4807, 0.1784, 0.4823, 0.1776, 0.5223, 0.1639, 0.4955, 0.2657, 0.4334, 0.2735, 0.4552, 0.2503, 0.4376, 0.2568, 0.461, 0.2503, 0.4376, 0.2735, 0.4552, 0.189, 0.4529, 0.1877, 0.4211, 0.2, 0.4572, 0.1597, 0.3938, 0.1639, 0.4468, 0.1513, 0.4222, 0.2039, 0.437, 0.2, 0.4572, 0.1877, 0.4211, 0.1512, 0.4578, 0.1513, 0.4222, 0.1639, 0.4468, 0.2657, 0.4334, 0.2588, 0.411, 0.2812, 0.4275, 0.1376, 0.4215, 0.1366, 0.4556, 0.123, 0.4317, 0.273, 0.4062, 0.2812, 0.4275, 0.2588, 0.411, 0.121, 0.4536, 0.123, 0.4317, 0.1366, 0.4556, 0.2331, 0.3674, 0.2426, 0.4046, 0.2204, 0.3691, 0.2358, 0.439, 0.2295, 0.4065, 0.2503, 0.4376, 0.1877, 0.4211, 0.189, 0.4529, 0.1759, 0.444, 0.1513, 0.4222, 0.1512, 0.4578, 0.1376, 0.4215, 0.1366, 0.4556, 0.1376, 0.4215, 0.1512, 0.4578, 0.1759, 0.444, 0.1784, 0.4823, 0.1639, 0.4468, 0.2187, 0.447, 0.2132, 0.4085, 0.2358, 0.439, 0.2588, 0.411, 0.2657, 0.4334, 0.2426, 0.4046, 0.2503, 0.4376, 0.2426, 0.4046, 0.2657, 0.4334, 0.2588, 0.411, 0.2521, 0.3881, 0.273, 0.4062, 0.209, 0.294, 0.2156, 0.3349, 0.1988, 0.2946, 0.1639, 0.4468, 0.1597, 0.3938, 0.1759, 0.444, 0.2652, 0.3843, 0.273, 0.4062, 0.2521, 0.3881, 0.123, 0.4317, 0.1237, 0.408, 0.1376, 0.4215, 0.2271, 0.3332, 0.2331, 0.3674, 0.2156, 0.3349, 0.1759, 0.444, 0.1733, 0.3962, 0.1877, 0.4211, 0.2132, 0.4085, 0.208, 0.3847, 0.2295, 0.4065, 0.2521, 0.3881, 0.2588, 0.411, 0.2426, 0.4046, 0.1619, 0.3681, 0.1597, 0.3938, 0.1456, 0.3734, 0.1513, 0.4222, 0.1456, 0.3734, 0.1597, 0.3938, 0.2521, 0.3881, 0.2437, 0.3554, 0.2652, 0.3843, 0.2026, 0.2572, 0.209, 0.294, 0.1932, 0.2586, 0.1341, 0.3739, 0.1376, 0.4215, 0.1217, 0.3735, 0.2556, 0.3526, 0.2652, 0.3843, 0.2437, 0.3554, 0.1237, 0.408, 0.1217, 0.3735, 0.1376, 0.4215, 0.2295, 0.4065, 0.2204, 0.3691, 0.2426, 0.4046, 0.1456, 0.3734, 0.1513, 0.4222, 0.1341, 0.3739, 0.1376, 0.4215, 0.1341, 0.3739, 0.1513, 0.4222, 0.1733, 0.3962, 0.1759, 0.444, 0.1597, 0.3938, 0.208, 0.3847, 0.2041, 0.3595, 0.2295, 0.4065, 0.2437, 0.3554, 0.2521, 0.3881, 0.2331, 0.3674, 0.2426, 0.4046, 0.2331, 0.3674, 0.2521, 0.3881, 0.2195, 0.2925, 0.2271, 0.3332, 0.209, 0.294, 0.2204, 0.3691, 0.2156, 0.3349, 0.2331, 0.3674, 0.2041, 0.3595, 0.2044, 0.3352, 0.2204, 0.3691, 0.2331, 0.3674, 0.2271, 0.3332, 0.2437, 0.3554, 0.1456, 0.3734, 0.1424, 0.3153, 0.1574, 0.3456, 0.2437, 0.3554, 0.2318, 0.3003, 0.2556, 0.3526, 0.196, 0.2084, 0.2026, 0.2572, 0.1885, 0.2094, 0.1327, 0.3194, 0.1341, 0.3739, 0.1222, 0.3148, 0.2424, 0.2994, 0.2556, 0.3526, 0.2318, 0.3003, 0.1217, 0.3735, 0.1222, 0.3148, 0.1341, 0.3739, 0.1914, 0.3516, 0.1861, 0.2974, 0.2044, 0.3352, 0.2119, 0.2554, 0.2195, 0.2925, 0.2026, 0.2572, 0.1424, 0.3153, 0.1456, 0.3734, 0.1327, 0.3194, 0.1341, 0.3739, 0.1327, 0.3194, 0.1456, 0.3734, 0.2318, 0.3003, 0.2437, 0.3554, 0.2271, 0.3332, 0.1988, 0.2946, 0.2044, 0.3352, 0.1861, 0.2974, 0.2156, 0.3349, 0.209, 0.294, 0.2271, 0.3332, 0.2044, 0.3352, 0.1988, 0.2946, 0.2156, 0.3349, 0.2271, 0.3332, 0.2195, 0.2925, 0.2318, 0.3003, 0.1524, 0.2395, 0.1513, 0.2835, 0.1429, 0.2635, 0.1424, 0.3153, 0.1429, 0.2635, 0.1513, 0.2835, 0.1932, 0.2586, 0.1988, 0.2946, 0.1807, 0.2491, 0.2318, 0.3003, 0.2211, 0.2536, 0.2424, 0.2994, 0.189, 0.1576, 0.196, 0.2084, 0.1829, 0.158, 0.1338, 0.2663, 0.1327, 0.3194, 0.1246, 0.2639, 0.2304, 0.2528, 0.2424, 0.2994, 0.2211, 0.2536, 0.1222, 0.3148, 0.1246, 0.2639, 0.1327, 0.3194, 0.1861, 0.2974, 0.1807, 0.2491, 0.1988, 0.2946, 0.2034, 0.207, 0.2119, 0.2554, 0.196, 0.2084, 0.209, 0.294, 0.2026, 0.2572, 0.2195, 0.2925, 0.1737, 0.2749, 0.1672, 0.3057, 0.16, 0.2835, 0.1429, 0.2635, 0.1424, 0.3153, 0.1338, 0.2663, 0.1327, 0.3194, 0.1338, 0.2663, 0.1424, 0.3153, 0.1988, 0.2946, 0.1932, 0.2586, 0.209, 0.294, 0.2211, 0.2536, 0.2318, 0.3003, 0.2119, 0.2554, 0.2195, 0.2925, 0.2119, 0.2554, 0.2318, 0.3003, 0.1513, 0.2835, 0.1524, 0.2395, 0.16, 0.2835, 0.1429, 0.2635, 0.1387, 0.22, 0.1524, 0.2395, 0.1885, 0.2094, 0.1932, 0.2586, 0.1811, 0.2093, 0.2211, 0.2536, 0.2106, 0.2054, 0.2304, 0.2528, 0.1387, 0.22, 0.1338, 0.2663, 0.1289, 0.2111, 0.1289, 0.2111, 0.1246, 0.2639, 0.1208, 0.2094, 0.1246, 0.2639, 0.1289, 0.2111, 0.1338, 0.2663, 0.1807, 0.2491, 0.1811, 0.2093, 0.1932, 0.2586, 0.1951, 0.1569, 0.2034, 0.207, 0.189, 0.1576, 0.2026, 0.2572, 0.196, 0.2084, 0.2119, 0.2554, 0.1338, 0.2663, 0.1387, 0.22, 0.1429, 0.2635, 0.1633, 0.2396, 0.16, 0.2835, 0.1524, 0.2395, 0.1932, 0.2586, 0.1885, 0.2094, 0.2026, 0.2572, 0.2106, 0.2054, 0.2211, 0.2536, 0.2034, 0.207, 0.2119, 0.2554, 0.2034, 0.207, 0.2211, 0.2536, 0.1544, 0.1526, 0.1497, 0.2019, 0.1422, 0.1576, 0.1721, 0.2171, 0.1633, 0.2396, 0.1579, 0.2028, 0.1766, 0.1578, 0.1811, 0.2093, 0.17, 0.1409, 0.17, 0.1409, 0.1721, 0.2171, 0.1622, 0.1686, 0.1829, 0.158, 0.1885, 0.2094, 0.1766, 0.1578, 0.1208, 0.2094, 0.1284, 0.1529, 0.1289, 0.2111, 0.1422, 0.1576, 0.1387, 0.22, 0.1284, 0.1529, 0.1721, 0.2171, 0.17, 0.1409, 0.1811, 0.2093, 0.1497, 0.2019, 0.1544, 0.1526, 0.1579, 0.2028, 0.1289, 0.2111, 0.1284, 0.1529, 0.1387, 0.22, 0.1811, 0.2093, 0.1766, 0.1578, 0.1885, 0.2094, 0.1935, 0.0998, 0.1951, 0.1569, 0.1869, 0.1084, 0.196, 0.2084, 0.189, 0.1576, 0.2034, 0.207, 0.1885, 0.2094, 0.1829, 0.158, 0.196, 0.2084, 0.204, 0.1561, 0.2106, 0.2054, 0.1951, 0.1569, 0.2034, 0.207, 0.1951, 0.1569, 0.2106, 0.2054, 0.1668, 0.1028, 0.1544, 0.1526, 0.1618, 0.09255, 0.17, 0.1409, 0.1622, 0.1686, 0.1544, 0.1526, 0.1622, 0.1686, 0.1579, 0.2028, 0.1544, 0.1526, 0.1795, 0.09891, 0.1766, 0.1578, 0.1769, 0.0865, 0.1422, 0.1576, 0.1618, 0.09255, 0.1544, 0.1526, 0.1869, 0.1084, 0.1829, 0.158, 0.1795, 0.09891, 0.17, 0.1409, 0.1769, 0.0865, 0.1766, 0.1578, 0.1523, 0.09621, 0.1284, 0.1529, 0.1454, 0.09258, 0.1766, 0.1578, 0.1795, 0.09891, 0.1829, 0.158, 0.189, 0.1576, 0.1869, 0.1084, 0.1951, 0.1569, 0.1618, 0.09255, 0.1422, 0.1576, 0.1523, 0.09621, 0.1829, 0.158, 0.1869, 0.1084, 0.189, 0.1576, 0.1985, 0.1026, 0.204, 0.1561, 0.1935, 0.0998, 0.1951, 0.1569, 0.1935, 0.0998, 0.204, 0.1561, 0.1888, 0.07625, 0.1869, 0.1084, 0.1795, 0.09891, 0.1869, 0.1084, 0.1888, 0.07625, 0.1935, 0.0998, 0.1935, 0.0998, 0.2029, 0.007195, 0.1985, 0.1026, 0.1925, 0.008889, 0.1966, 6.39e-05, 0.1961, 0.008573, 0.1996, 0.007353, 0.1966, 6.39e-05, 0.2029, 0.007195, 0.1891, 0.006047, 0.1966, 6.39e-05, 0.1925, 0.008889, 0.1961, 0.008573, 0.1966, 6.39e-05, 0.1996, 0.007353, 0.1869, 0.003049, 0.1966, 6.39e-05, 0.1891, 0.006047, 0.2721, 0.9332, 0.2536, 0.9522, 0.2386, 0.9072, 0.3605, 0.8839, 0.3498, 0.9094, 0.3279, 0.882, 0.1213, 0.9361, 0.1405, 0.988, 0.1094, 0.9808, 0.0658, 0.9124, 0.1094, 0.9808, 0.07612, 0.9752, 0.2284, 0.9715, 0.2118, 0.9999, 0.1863, 0.9969, 0.2536, 0.9522, 0.2456, 0.9992, 0.2284, 0.9715, 0.3029, 0.9882, 0.279, 0.9946, 0.2536, 0.9522, 0.331, 0.8458, 0.3279, 0.882, 0.3003, 0.8669, 0.3636, 0.9423, 0.3465, 0.9736, 0.3239, 0.9165, 0.3279, 0.882, 0.3239, 0.9165, 0.3003, 0.8669, 0.3329, 0.8085, 0.331, 0.8458, 0.3038, 0.799])
me_circle.update()

# ---- objects
ob_root = bpy.data.objects.new('Root', me_circle)

# ---- transforms, parenting, visibility, modifiers, constraints
ob_root.location = (0.0, 0.0, 0.0)

# ---- collection membership
col_collection.objects.link(ob_root)

# ---- scene / render settings (as saved in the file)
scene.frame_start = 1; scene.frame_end = 250; scene.frame_set(1)
scene.render.engine = 'BLENDER_EEVEE_NEXT'
scene.cycles.sampling_pattern = 'TABULATED_SOBOL'
scene.cycles.use_light_tree = False
scene.view_settings.view_transform = 'Filmic'
bpy.context.view_layer.update()

# ---- added for rendering (the .blend has no active camera and no usable light): camera, sun
cam_auto = bpy.data.cameras.new('AutoCamera')
cam_auto.lens = 50.0
cam_auto.sensor_width = 36.0
cam_auto.clip_end = 1000.0
ob_auto_camera = bpy.data.objects.new('AutoCamera', cam_auto)
scene.collection.objects.link(ob_auto_camera)
ob_auto_camera.location = (12.2309, -14.9034, 3.75628)
ob_auto_camera.rotation_euler = (1.09748, -7.21219e-08, 0.694738)
scene.camera = ob_auto_camera
light_auto_sun = bpy.data.lights.new('AutoSun', 'SUN')
light_auto_sun.energy = 3.0
light_auto_sun.angle = 0.0523599
ob_auto_sun = bpy.data.objects.new('AutoSun', light_auto_sun)
scene.collection.objects.link(ob_auto_sun)
ob_auto_sun.rotation_euler = (0.872665, 0.174533, 0.523599)
bpy.context.view_layer.update()
